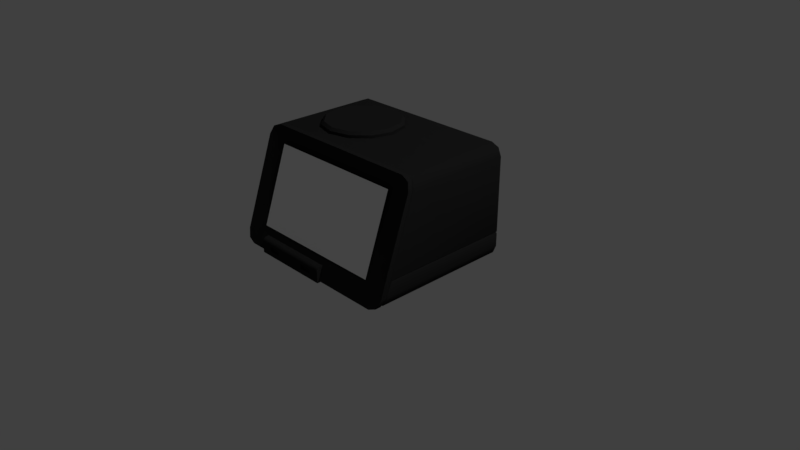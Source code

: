 # Source: Sketchfab_2018_04_10_10_10_49.blend  (saved by Blender 4.2.66; exported with 4.5.12 LTS)
import bpy
from mathutils import Matrix  # noqa: F401  (used for matrix-valued properties, if any)

bpy.ops.wm.read_factory_settings(use_empty=True)
scene = bpy.context.scene
scene.name = 'Scene'

# ---- collections
col_collection_1 = bpy.data.collections.new('Collection 1'); scene.collection.children.link(col_collection_1)

# ---- materials (node trees are filled in below, after node groups)
mat_material = bpy.data.materials.new('Material')
mat_material.alpha_threshold = 0.0
mat_material.use_transparent_shadow = False
mat_material.diffuse_color = (0.01723, 0.01723, 0.01723, 1.0)
mat_material.roughness = 0.5
mat_clock_digits = bpy.data.materials.new('clock_digits')
mat_clock_digits.alpha_threshold = 0.0
mat_clock_digits.use_transparent_shadow = False
mat_clock_digits.roughness = 0.5
mat_clock_digits.specular_intensity = 0.0

# ---- material node trees

# ---- world
world_world = bpy.data.worlds.new('World'); scene.world = world_world
world_world.color = (0.05088, 0.05088, 0.05088)
world_world.use_sun_shadow = False
world_world.sun_shadow_jitter_overblur = 0.0
world_world.cycles.sampling_method = 'MANUAL'

# ---- cameras
cam_camera = bpy.data.cameras.new('Camera')
cam_camera.clip_end = 100.0
cam_camera.lens = 35.0
cam_camera.sensor_width = 32.0
cam_camera.sensor_height = 18.0
cam_camera.ortho_scale = 7.314
cam_camera.dof.focus_distance = 0.0
cam_camera.dof.aperture_fstop = 128.0

# ---- lights
light_lamp = bpy.data.lights.new('Lamp', 'SUN')
light_lamp.transmission_factor = 0.0
light_lamp.cutoff_distance = 30.0
light_lamp.angle = 0.1993
light_lamp.energy = 1.0
light_lamp.shadow_buffer_clip_start = 1.001
light_lamp.shadow_soft_size = 0.1
light_lamp.shadow_cascade_max_distance = 1000.0

# ---- meshes
me_cube_001 = bpy.data.meshes.new('Cube.001')
me_cube_001.from_pydata([(-0.9455, -0.883, 0.3891), (-0.9377, -0.8873, 0.3769), (-0.941, -0.8868, 0.3783), (-0.9377, -0.4817, 1.374), (-0.9455, -0.486, 1.362), (-0.941, -0.4822, 1.373), (-1.115, 1.0, 0.08984), (-1.266, 1.0, 0.2406), (-1.222, 1.0, 0.134), (-1.266, 1.0, 1.438), (-1.115, 1.0, 1.588), (-1.222, 1.0, 1.544), (0.941, -0.8873, 0.3769), (0.9488, -0.883, 0.3891), (0.9443, -0.8868, 0.3783), (0.9488, -0.486, 1.362), (0.941, -0.4817, 1.374), (0.9443, -0.4822, 1.373), (1.266, 1.0, 0.2406), (1.115, 1.0, 0.08984), (1.222, 1.0, 0.134), (1.115, 1.0, 1.588), (1.266, 1.0, 1.438), (1.222, 1.0, 1.544), (1.222, -0.9069, 0.134), (1.222, -0.8714, 0.134), (1.211, -0.887, 0.1404), (1.115, -0.8861, 0.08984), (1.115, -0.9216, 0.08984), (1.105, -0.9016, 0.0966), (-1.266, -0.4363, 1.438), (-1.266, -0.4718, 1.438), (-1.255, -0.4559, 1.432), (-1.222, -0.4362, 1.544), (-1.222, -0.4007, 1.544), (-1.211, -0.4206, 1.538), (-1.115, -0.4215, 1.588), (-1.115, -0.386, 1.588), (-1.105, -0.406, 1.582), (-1.266, -0.8713, 0.2406), (-1.266, -0.8358, 0.2406), (-1.255, -0.8517, 0.246), (-1.222, -0.8714, 0.134), (-1.222, -0.9069, 0.134), (-1.211, -0.887, 0.1404), (-1.115, -0.9216, 0.08984), (-1.115, -0.8861, 0.08984), (-1.105, -0.9016, 0.0966), (1.266, -0.8358, 0.2406), (1.266, -0.8713, 0.2406), (1.255, -0.8517, 0.246), (1.115, -0.386, 1.588), (1.115, -0.4215, 1.588), (1.105, -0.406, 1.582), (1.222, -0.4007, 1.544), (1.222, -0.4362, 1.544), (1.211, -0.4206, 1.538), (1.266, -0.4718, 1.438), (1.266, -0.4363, 1.438), (1.255, -0.4559, 1.432), (-1.266, -0.7686, 0.4418), (-1.266, -0.7763, 0.4189), (-1.256, -0.7651, 0.4304), (-1.266, 1.0, 0.4418), (-1.266, 1.0, 0.4189), (-1.256, 0.9927, 0.4304), (1.266, 1.0, 0.4423), (1.266, 1.0, 0.4193), (1.256, 0.9927, 0.4308), (1.266, -0.7761, 0.4193), (1.266, -0.7685, 0.4423), (1.256, -0.765, 0.4308), (-0.9569, -0.7894, 0.0005976), (-1.0, -0.7463, 0.0005976), (-1.0, -0.7463, 0.08948), (-0.9569, -0.7894, 0.08948), (-1.0, 0.842, 0.0005976), (-0.9569, 0.8851, 0.0005976), (-0.9569, 0.8851, 0.08948), (-1.0, 0.842, 0.08948), (1.0, -0.7463, 0.0005976), (0.9569, -0.7894, 0.0005976), (0.9569, -0.7894, 0.08948), (1.0, -0.7463, 0.08948), (0.9569, 0.8851, 0.0005976), (1.0, 0.842, 0.0005976), (1.0, 0.842, 0.08948), (0.9569, 0.8851, 0.08948), (-1.115, -1.0, 0.08984), (-1.222, -0.9845, 0.134), (-1.266, -0.9471, 0.2406), (-1.222, -0.4901, 1.544), (-1.115, -0.4746, 1.588), (-1.266, -0.5275, 1.438), (1.222, -0.9845, 0.134), (1.115, -1.0, 0.08984), (1.266, -0.9471, 0.2406), (1.115, -0.4746, 1.588), (1.222, -0.4901, 1.544), (1.266, -0.5275, 1.438), (-1.222, 1.0, 0.134), (-1.115, 1.0, 0.08984), (-1.115, -1.0, 0.08984), (-1.222, -0.9845, 0.134), (-1.266, 1.0, 0.2406), (-1.266, -0.9471, 0.2406), (-1.222, -0.4901, 1.544), (-1.115, -0.4746, 1.588), (-1.115, 1.0, 1.588), (-1.222, 1.0, 1.544), (-1.266, -0.5275, 1.438), (-1.266, 1.0, 1.438), (1.222, -0.9845, 0.134), (1.115, -1.0, 0.08984), (1.115, 1.0, 0.08984), (1.222, 1.0, 0.134), (1.266, -0.9471, 0.2406), (1.266, 1.0, 0.2406), (1.222, 1.0, 1.544), (1.115, 1.0, 1.588), (1.115, -0.4746, 1.588), (1.222, -0.4901, 1.544), (1.266, 1.0, 1.438), (1.266, -0.5275, 1.438), (1.255, -0.4559, 1.432), (1.211, -0.4206, 1.538), (1.255, -0.8517, 0.246), (1.211, -0.887, 0.1404), (-1.255, -0.4559, 1.432), (-1.211, -0.4206, 1.538), (-1.255, -0.8517, 0.246), (-1.211, -0.887, 0.1404), (-1.256, -0.7651, 0.4304), (-1.266, 1.0, 0.4418), (-1.256, 0.9927, 0.4304), (-1.256, 0.9927, 0.4304), (-1.256, 0.9927, 0.4304), (-1.266, 1.0, 0.4189), (1.256, 0.9927, 0.4308), (1.256, 0.9927, 0.4308), (1.256, 0.9927, 0.4308), (1.266, 1.0, 0.4193), (1.266, 1.0, 0.4423), (1.256, -0.765, 0.4308), (-1.0, -0.7463, 0.0005976), (-0.9569, -0.7894, 0.0005976), (-0.9569, 0.8851, 0.0005976), (-1.0, 0.842, 0.0005976), (1.0, 0.842, 0.0005976), (0.9569, 0.8851, 0.0005976), (0.9569, -0.7894, 0.0005976), (1.0, -0.7463, 0.0005976), (-0.4052, 0.8353, 1.588), (-0.1364, 0.7633, 1.588), (0.0604, 0.5665, 1.588), (0.1324, 0.2977, 1.588), (0.0604, 0.02888, 1.588), (-0.1364, -0.1679, 1.588), (-0.4052, -0.2399, 1.588), (-0.674, -0.1679, 1.588), (-0.8708, 0.02888, 1.588), (-0.9428, 0.2977, 1.588), (-0.8708, 0.5665, 1.588), (-0.674, 0.7633, 1.588), (-0.4052, 0.7972, 1.662), (-0.4052, 0.8353, 1.625), (-0.1555, 0.7302, 1.662), (-0.1364, 0.7633, 1.625), (0.02735, 0.5474, 1.662), (0.0604, 0.5665, 1.625), (0.09427, 0.2977, 1.662), (0.1324, 0.2977, 1.625), (0.02735, 0.04796, 1.662), (0.0604, 0.02888, 1.625), (-0.1555, -0.1349, 1.662), (-0.1364, -0.1679, 1.625), (-0.4052, -0.2018, 1.662), (-0.4052, -0.2399, 1.625), (-0.6549, -0.1349, 1.662), (-0.674, -0.1679, 1.625), (-0.8377, 0.04796, 1.662), (-0.8708, 0.02888, 1.625), (-0.9047, 0.2977, 1.662), (-0.9428, 0.2977, 1.625), (-0.8377, 0.5474, 1.662), (-0.8708, 0.5665, 1.625), (-0.6549, 0.7302, 1.662), (-0.674, 0.7633, 1.625), (-0.1364, 0.7633, 1.625), (-0.4052, 0.8353, 1.625), (-0.4052, 0.7972, 1.662), (-0.1555, 0.7302, 1.662), (0.0604, 0.5665, 1.625), (0.02735, 0.5474, 1.662), (0.1324, 0.2977, 1.625), (0.09427, 0.2977, 1.662), (0.0604, 0.02888, 1.625), (0.02735, 0.04796, 1.662), (-0.1364, -0.1679, 1.625), (-0.1555, -0.1349, 1.662), (-0.4052, -0.2399, 1.625), (-0.4052, -0.2018, 1.662), (-0.674, -0.1679, 1.625), (-0.6549, -0.1349, 1.662), (-0.8708, 0.02888, 1.625), (-0.8377, 0.04796, 1.662), (-0.9428, 0.2977, 1.625), (-0.9047, 0.2977, 1.662), (-0.8708, 0.5665, 1.625), (-0.8377, 0.5474, 1.662), (-0.674, 0.7633, 1.625), (-0.6549, 0.7302, 1.662), (-0.8701, -1.02, 0.06233), (-0.8701, -0.8579, 0.06233), (-0.8701, -0.8579, 0.2717), (0.2193, -1.02, 0.06233), (0.2193, -0.8579, 0.06233), (0.2193, -0.8579, 0.2717), (-0.8701, -1.02, 0.1286), (-0.8701, -1.02, 0.1978), (0.2193, -1.02, 0.1978), (0.2193, -1.02, 0.1286), (0.07496, -1.02, 0.1978), (0.07496, -1.02, 0.1286), (-0.712, -1.02, 0.1978), (-0.712, -1.02, 0.1286), (-0.5458, -1.02, 0.1978), (-0.5458, -1.02, 0.1286), (-0.1051, -1.02, 0.1978), (-0.1051, -1.02, 0.1286), (-0.712, -0.9901, 0.1978), (-0.712, -0.9901, 0.1286), (-0.5458, -0.9901, 0.1978), (-0.5458, -0.9901, 0.1286), (0.07496, -0.9901, 0.1978), (0.07496, -0.9901, 0.1286), (-0.1051, -0.9901, 0.1978), (-0.1051, -0.9901, 0.1286), (-0.8701, -1.02, 0.2344), (-0.8701, -0.9823, 0.2717), (0.2193, -0.9823, 0.2717), (0.2193, -1.02, 0.2344), (-0.8701, -0.8579, 0.06233), (-0.8701, -1.02, 0.06233), (-0.8701, -1.02, 0.06233), (0.2193, -1.02, 0.06233), (0.2193, -1.02, 0.06233), (0.2193, -0.8579, 0.06233), (0.2193, -1.02, 0.1286), (-0.8701, -1.02, 0.1286), (-0.8701, -1.02, 0.1978), (0.2193, -1.02, 0.1978), (-0.712, -1.02, 0.1978), (-0.712, -1.02, 0.1978), (-0.712, -1.02, 0.1286), (-0.712, -1.02, 0.1286), (-0.5458, -1.02, 0.1978), (-0.5458, -1.02, 0.1978), (-0.5458, -1.02, 0.1286), (-0.5458, -1.02, 0.1286), (0.07496, -1.02, 0.1978), (0.07496, -1.02, 0.1978), (0.07496, -1.02, 0.1286), (0.07496, -1.02, 0.1286), (-0.1051, -1.02, 0.1978), (-0.1051, -1.02, 0.1978), (-0.1051, -1.02, 0.1286), (-0.1051, -1.02, 0.1286), (-0.712, -0.9901, 0.1978), (-0.712, -0.9901, 0.1978), (-0.712, -0.9901, 0.1286), (-0.712, -0.9901, 0.1286), (-0.5458, -0.9901, 0.1978), (-0.5458, -0.9901, 0.1978), (-0.5458, -0.9901, 0.1286), (-0.5458, -0.9901, 0.1286), (0.07496, -0.9901, 0.1978), (0.07496, -0.9901, 0.1978), (0.07496, -0.9901, 0.1286), (0.07496, -0.9901, 0.1286), (-0.1051, -0.9901, 0.1978), (-0.1051, -0.9901, 0.1978), (-0.1051, -0.9901, 0.1286), (-0.1051, -0.9901, 0.1286), (0.2193, -1.02, 0.2344), (0.2193, -0.9823, 0.2717), (-0.8701, -0.9823, 0.2717), (-0.8701, -1.02, 0.2344), (-0.8701, -0.8579, 0.2717), (0.2193, -0.8579, 0.2717), (-0.9555, -0.895, 0.3704), (0.9555, -0.895, 0.3704), (-0.9555, -0.538, 1.384), (0.9555, -0.538, 1.384)], [], [(12, 14, 13, 15, 17, 16, 3, 5, 4, 0, 2, 1), (119, 51, 54, 118), (34, 109, 111, 30), (119, 108, 37, 51), (106, 33, 31, 110), (117, 67, 69, 48), (101, 46, 42, 100), (100, 42, 40, 104), (107, 36, 33, 106), (45, 28, 113, 102), (113, 28, 24, 112), (55, 121, 123, 57), (118, 54, 58, 122), (101, 114, 27, 46), (105, 110, 31, 39), (52, 120, 121, 55), (27, 114, 115, 25), (112, 24, 49, 116), (37, 108, 109, 34), (52, 36, 107, 120), (45, 102, 103, 43), (59, 126, 48, 69, 143, 70, 58), (30, 60, 132, 61, 40, 41, 128), (43, 103, 105, 39), (28, 45, 47, 29), (29, 47, 46, 27), (55, 57, 124, 125), (56, 59, 58, 54), (52, 55, 125, 53), (53, 56, 54, 51), (25, 48, 126, 127), (26, 50, 49, 24), (27, 25, 127, 29), (29, 26, 24, 28), (34, 30, 128, 129), (35, 32, 31, 33), (37, 34, 129, 38), (38, 35, 33, 36), (43, 39, 130, 131), (44, 41, 40, 42), (45, 43, 131, 47), (47, 44, 42, 46), (130, 39, 31, 32), (36, 52, 53, 38), (38, 53, 51, 37), (49, 57, 123, 116), (57, 49, 50, 124), (25, 115, 117, 48), (60, 30, 111, 133), (6, 8, 7, 64, 141, 18, 20, 19), (66, 122, 58, 70), (142, 63, 9, 11, 10, 21, 23, 22), (60, 133, 134, 62), (132, 135, 137, 61), (141, 64, 136, 138), (139, 65, 63, 142), (66, 70, 71, 140), (68, 143, 69, 67), (40, 61, 137, 104), (150, 82, 75, 145), (148, 86, 83, 151), (146, 78, 87, 149), (144, 74, 79, 147), (145, 75, 74, 144), (78, 146, 147, 79), (86, 148, 149, 87), (82, 150, 151, 83), (76, 77, 84, 85, 80, 81, 72, 73), (1, 2, 89, 88), (2, 0, 90, 89), (5, 3, 92, 91), (4, 5, 91, 93), (14, 12, 95, 94), (13, 14, 94, 96), (16, 17, 98, 97), (17, 15, 99, 98), (12, 1, 88, 95), (0, 4, 93, 90), (3, 16, 97, 92), (15, 13, 96, 99), (163, 187, 189, 152), (154, 169, 171, 155), (155, 171, 173, 156), (156, 173, 175, 157), (157, 175, 177, 158), (158, 177, 179, 159), (159, 179, 181, 160), (160, 181, 183, 161), (161, 183, 185, 162), (162, 185, 187, 163), (152, 189, 167, 153), (153, 167, 169, 154), (188, 165, 190, 191), (192, 188, 191, 193), (194, 192, 193, 195), (196, 194, 195, 197), (198, 196, 197, 199), (200, 198, 199, 201), (202, 200, 201, 203), (204, 202, 203, 205), (206, 204, 205, 207), (208, 206, 207, 209), (210, 208, 209, 211), (165, 210, 211, 190), (166, 164, 186, 184, 182, 180, 178, 176, 174, 172, 170, 168), (289, 214, 286, 240), (276, 280, 282, 278), (246, 248, 262, 266, 258, 254, 249, 244), (242, 247, 245, 243), (216, 217, 285, 284, 251, 221, 215), (249, 254, 252, 250), (212, 218, 219, 287, 239, 288, 213), (220, 260, 262, 248), (263, 222, 277, 279), (265, 256, 258, 266), (267, 223, 235, 283), (272, 268, 270, 274), (257, 253, 269, 273), (224, 255, 271, 230), (228, 229, 237, 281), (261, 264, 236, 234), (225, 259, 275, 231), (227, 226, 232, 233), (240, 286, 238, 241), (250, 252, 256, 265, 260, 220, 241, 238), (290, 291, 293, 292)])
me_cube_001.polygons.foreach_set('use_smooth', [1, 1, 1, 1, 1, 1, 1, 1, 1, 1, 1, 1, 1, 1, 1, 1, 1, 1, 1, 1, 1, 1, 1, 1, 1, 1, 1, 1, 1, 1, 1, 1, 1, 1, 1, 1, 1, 1, 1, 1, 1, 1, 1, 1, 1, 1, 1, 1, 1, 1, 1, 1, 1, 1, 1, 1, 1, 1, 1, 1, 1, 1, 1, 1, 1, 1, 1, 1, 1, 1, 1, 1, 1, 1, 1, 1, 1, 1, 1, 1, 1, 1, 1, 1, 1, 1, 1, 1, 1, 1, 1, 1, 1, 1, 1, 1, 1, 1, 1, 1, 1, 1, 1, 1, 1, 1, 1, 1, 1, 1, 1, 1, 1, 1, 1, 1, 1, 1, 1, 1, 1, 1, 1, 1, 1, 0])
me_cube_001.polygons.foreach_set('material_index', [0, 0, 0, 0, 0, 0, 0, 0, 0, 0, 0, 0, 0, 0, 0, 0, 0, 0, 0, 0, 0, 0, 0, 0, 0, 0, 0, 0, 0, 0, 0, 0, 0, 0, 0, 0, 0, 0, 0, 0, 0, 0, 0, 0, 0, 0, 0, 0, 0, 0, 0, 0, 0, 0, 0, 0, 0, 0, 0, 0, 0, 0, 0, 0, 0, 0, 0, 0, 0, 0, 0, 0, 0, 0, 0, 0, 0, 0, 0, 0, 0, 0, 0, 0, 0, 0, 0, 0, 0, 0, 0, 0, 0, 0, 0, 0, 0, 0, 0, 0, 0, 0, 0, 0, 0, 0, 0, 0, 0, 0, 0, 0, 0, 0, 0, 0, 0, 0, 0, 0, 0, 0, 0, 0, 0, 1])
_uv = me_cube_001.uv_layers.new(name='UVMap')
_uv.uv.foreach_set('vector', [0.4027, 0.7679, 0.4029, 0.7676, 0.4048, 0.7672, 0.5952, 0.7674, 0.5971, 0.7678, 0.5973, 0.7682, 0.5965, 0.9814, 0.5963, 0.9817, 0.5945, 0.9821, 0.4055, 0.9821, 0.4037, 0.9817, 0.4035, 0.9814, 0.6399, 0.5, 0.6399, 0.6234, 0.6225, 0.6234, 0.6225, 0.4985, 0.625, 0.1266, 0.625, 0.25, 0.5998, 0.25, 0.5998, 0.1265, 0.6399, 0.5, 0.8601, 0.5, 0.8601, 0.6234, 0.6399, 0.6234, 0.625, 0.0, 0.625, 0.09401, 0.5998, 0.09477, 0.5998, 0.0, 0.4002, 0.5, 0.494, 0.5, 0.494, 0.6236, 0.4002, 0.6238, 0.1399, 0.5, 0.1399, 0.6238, 0.125, 0.6229, 0.125, 0.5, 0.375, 0.25, 0.375, 0.1271, 0.4002, 0.1262, 0.4002, 0.25, 0.8601, 0.75, 0.8601, 0.6563, 0.875, 0.656, 0.875, 0.75, 0.1399, 0.6481, 0.3601, 0.6481, 0.3601, 0.75, 0.1399, 0.75, 0.3601, 0.75, 0.3601, 0.6481, 0.3775, 0.6478, 0.3775, 0.7502, 0.6225, 0.6563, 0.6225, 0.7515, 0.5998, 0.75, 0.5998, 0.6552, 0.6225, 0.4985, 0.6225, 0.6234, 0.5998, 0.6235, 0.5998, 0.5, 0.1399, 0.5, 0.3601, 0.5, 0.3601, 0.6238, 0.1399, 0.6238, 0.4002, 0.0, 0.5998, 0.0, 0.5998, 0.09477, 0.4002, 0.1013, 0.6399, 0.6563, 0.6399, 0.75, 0.6225, 0.7515, 0.6225, 0.6563, 0.3601, 0.6238, 0.3601, 0.5, 0.3775, 0.4985, 0.3775, 0.6232, 0.3775, 0.7502, 0.3775, 0.6478, 0.4002, 0.6487, 0.4002, 0.75, 0.8601, 0.6234, 0.8601, 0.5, 0.875, 0.5, 0.875, 0.6234, 0.6399, 0.6563, 0.8601, 0.6563, 0.8601, 0.75, 0.6399, 0.75, 0.1399, 0.6481, 0.1399, 0.75, 0.125, 0.7481, 0.125, 0.6471, 0.5998, 0.625, 0.4002, 0.625, 0.4002, 0.6238, 0.494, 0.6236, 0.5, 0.6236, 0.5011, 0.6236, 0.5998, 0.6235, 0.5998, 0.1265, 0.5011, 0.1264, 0.5, 0.1264, 0.494, 0.1264, 0.4002, 0.1262, 0.4002, 0.125, 0.5998, 0.125, 0.375, 0.1029, 0.375, 0.001935, 0.4002, 0.0, 0.4002, 0.1013, 0.3601, 0.6481, 0.1399, 0.6481, 0.1399, 0.625, 0.3601, 0.625, 0.3601, 0.625, 0.1399, 0.625, 0.1399, 0.6238, 0.3601, 0.6238, 0.6225, 0.6563, 0.5998, 0.6552, 0.5998, 0.625, 0.6225, 0.625, 0.6225, 0.625, 0.5998, 0.625, 0.5998, 0.6235, 0.6225, 0.6234, 0.6399, 0.6563, 0.6225, 0.6563, 0.6225, 0.625, 0.6399, 0.625, 0.6399, 0.625, 0.6225, 0.625, 0.6225, 0.6234, 0.6399, 0.6234, 0.3775, 0.6232, 0.4002, 0.6238, 0.4002, 0.625, 0.3775, 0.6244, 0.3775, 0.6244, 0.4002, 0.625, 0.4002, 0.6487, 0.3775, 0.6478, 0.3601, 0.6238, 0.3775, 0.6232, 0.3775, 0.6244, 0.3601, 0.625, 0.3601, 0.625, 0.3775, 0.6244, 0.3775, 0.6478, 0.3601, 0.6481, 0.625, 0.1266, 0.5998, 0.1265, 0.5998, 0.125, 0.625, 0.125, 0.625, 0.125, 0.5998, 0.125, 0.5998, 0.09477, 0.625, 0.09401, 0.8601, 0.6234, 0.875, 0.6234, 0.875, 0.625, 0.8601, 0.625, 0.8601, 0.625, 0.875, 0.625, 0.875, 0.656, 0.8601, 0.6563, 0.375, 0.1029, 0.4002, 0.1013, 0.4002, 0.125, 0.375, 0.126, 0.375, 0.126, 0.4002, 0.125, 0.4002, 0.1262, 0.375, 0.1271, 0.1399, 0.6481, 0.125, 0.6471, 0.125, 0.624, 0.1399, 0.625, 0.1399, 0.625, 0.125, 0.624, 0.125, 0.6229, 0.1399, 0.6238, 0.4002, 0.125, 0.4002, 0.1013, 0.5998, 0.09477, 0.5998, 0.125, 0.8601, 0.6563, 0.6399, 0.6563, 0.6399, 0.625, 0.8601, 0.625, 0.8601, 0.625, 0.6399, 0.625, 0.6399, 0.6234, 0.8601, 0.6234, 0.4002, 0.6487, 0.5998, 0.6552, 0.5998, 0.75, 0.4002, 0.75, 0.5998, 0.6552, 0.4002, 0.6487, 0.4002, 0.625, 0.5998, 0.625, 0.3775, 0.6232, 0.3775, 0.4985, 0.4002, 0.5, 0.4002, 0.6238, 0.5011, 0.1264, 0.5998, 0.1265, 0.5998, 0.25, 0.5011, 0.25, 0.375, 0.2649, 0.3824, 0.2544, 0.4002, 0.25, 0.494, 0.25, 0.494, 0.5, 0.4002, 0.5, 0.3775, 0.4985, 0.375, 0.4851, 0.5011, 0.5, 0.5998, 0.5, 0.5998, 0.6235, 0.5011, 0.6236, 0.5011, 0.5, 0.5011, 0.25, 0.5998, 0.25, 0.6176, 0.2544, 0.625, 0.2649, 0.625, 0.4851, 0.6225, 0.4985, 0.5998, 0.5, 0.5011, 0.1264, 0.5011, 0.25, 0.5, 0.25, 0.5, 0.1264, 0.5, 0.1264, 0.5, 0.25, 0.494, 0.25, 0.494, 0.1264, 0.494, 0.5, 0.494, 0.25, 0.5, 0.25, 0.5, 0.5, 0.5, 0.5, 0.5, 0.25, 0.5011, 0.25, 0.5011, 0.5, 0.5011, 0.5, 0.5011, 0.6236, 0.5, 0.6236, 0.5, 0.5, 0.5, 0.5, 0.5, 0.6236, 0.494, 0.6236, 0.494, 0.5, 0.4002, 0.1262, 0.494, 0.1264, 0.494, 0.25, 0.4002, 0.25, 0.0, 0.0, 0.0, 0.0, 0.0, 0.0, 0.0, 0.0, 0.0, 0.0, 0.0, 0.0, 0.0, 0.0, 0.0, 0.0, 0.0, 0.0, 0.0, 0.0, 0.0, 0.0, 0.0, 0.0, 0.0, 0.0, 0.0, 0.0, 0.0, 0.0, 0.0, 0.0, 0.0, 0.0, 0.0, 0.0, 0.0, 0.0, 0.0, 0.0, 0.0, 0.0, 0.0, 0.0, 0.0, 0.0, 0.0, 0.0, 0.0, 0.0, 0.0, 0.0, 0.0, 0.0, 0.0, 0.0, 0.0, 0.0, 0.0, 0.0, 0.0, 0.0, 0.0, 0.0, 0.0, 0.0, 0.0, 0.0, 0.0, 0.0, 0.0, 0.0, 0.0, 0.0, 0.0, 0.0, 0.0, 0.0, 0.0, 0.0, 0.4035, 0.9814, 0.4037, 0.9817, 0.3824, 0.9956, 0.375, 0.9851, 0.4037, 0.9817, 0.4055, 0.9821, 0.4002, 1.0, 0.3824, 0.9956, 0.5963, 0.9817, 0.5965, 0.9814, 0.625, 0.9851, 0.6176, 0.9956, 0.5945, 0.9821, 0.5963, 0.9817, 0.6176, 0.9956, 0.5998, 1.0, 0.4029, 0.7676, 0.4027, 0.7679, 0.375, 0.7649, 0.3775, 0.7502, 0.4048, 0.7672, 0.4029, 0.7676, 0.3775, 0.7502, 0.4002, 0.75, 0.5973, 0.7682, 0.5971, 0.7678, 0.6225, 0.7515, 0.625, 0.7649, 0.5971, 0.7678, 0.5952, 0.7674, 0.5998, 0.75, 0.6225, 0.7515, 0.4027, 0.7679, 0.4035, 0.9814, 0.375, 0.9851, 0.375, 0.7649, 0.4055, 0.9821, 0.5945, 0.9821, 0.5998, 1.0, 0.4002, 1.0, 0.5965, 0.9814, 0.5973, 0.7682, 0.625, 0.7649, 0.625, 0.9851, 0.5952, 0.7674, 0.4048, 0.7672, 0.4002, 0.75, 0.5998, 0.75, 0.0, 0.0, 0.0, 0.0, 0.0, 0.0, 0.0, 0.0, 0.0, 0.0, 0.0, 0.0, 0.0, 0.0, 0.0, 0.0, 0.0, 0.0, 0.0, 0.0, 0.0, 0.0, 0.0, 0.0, 0.0, 0.0, 0.0, 0.0, 0.0, 0.0, 0.0, 0.0, 0.0, 0.0, 0.0, 0.0, 0.0, 0.0, 0.0, 0.0, 0.0, 0.0, 0.0, 0.0, 0.0, 0.0, 0.0, 0.0, 0.0, 0.0, 0.0, 0.0, 0.0, 0.0, 0.0, 0.0, 0.0, 0.0, 0.0, 0.0, 0.0, 0.0, 0.0, 0.0, 0.0, 0.0, 0.0, 0.0, 0.0, 0.0, 0.0, 0.0, 0.0, 0.0, 0.0, 0.0, 0.0, 0.0, 0.0, 0.0, 0.0, 0.0, 0.0, 0.0, 0.0, 0.0, 0.0, 0.0, 0.0, 0.0, 0.0, 0.0, 0.0, 0.0, 0.0, 0.0, 0.0, 0.0, 0.0, 0.0, 0.0, 0.0, 0.0, 0.0, 0.0, 0.0, 0.0, 0.0, 0.0, 0.0, 0.0, 0.0, 0.0, 0.0, 0.0, 0.0, 0.0, 0.0, 0.0, 0.0, 0.0, 0.0, 0.0, 0.0, 0.0, 0.0, 0.0, 0.0, 0.0, 0.0, 0.0, 0.0, 0.0, 0.0, 0.0, 0.0, 0.0, 0.0, 0.0, 0.0, 0.0, 0.0, 0.0, 0.0, 0.0, 0.0, 0.0, 0.0, 0.0, 0.0, 0.0, 0.0, 0.0, 0.0, 0.0, 0.0, 0.0, 0.0, 0.0, 0.0, 0.0, 0.0, 0.0, 0.0, 0.0, 0.0, 0.0, 0.0, 0.0, 0.0, 0.0, 0.0, 0.0, 0.0, 0.0, 0.0, 0.0, 0.0, 0.0, 0.0, 0.0, 0.0, 0.0, 0.0, 0.0, 0.0, 0.0, 0.0, 0.0, 0.0, 0.0, 0.0, 0.0, 0.0, 0.0, 0.0, 0.0, 0.0, 0.0, 0.0, 0.0, 0.0, 0.0, 0.0, 0.0, 0.0, 0.0, 0.0, 0.0, 0.0, 0.0, 0.0, 0.0, 0.0, 0.0, 0.0, 0.0, 0.0, 0.0, 0.0, 0.0, 0.0, 0.0, 0.0, 0.0, 0.0, 0.0, 0.0, 0.0, 0.0, 0.0, 0.0, 0.0, 0.0, 0.0, 0.0, 0.0, 0.0, 0.0, 0.0, 0.0, 0.0, 0.0, 0.0, 0.0, 0.0, 0.0, 0.0, 0.0, 0.0, 0.0, 0.0, 0.0, 0.0, 0.0, 0.0, 0.0, 0.0, 0.0, 0.0, 0.0, 0.0, 0.0, 0.0, 0.0, 0.0, 0.0, 0.0, 0.0, 0.0, 0.0, 0.0, 0.0, 0.0, 0.0, 0.0, 0.0, 0.0, 0.0, 0.0, 0.0, 0.0, 0.0, 0.0, 0.0, 0.0, 0.0, 0.0, 0.0, 0.0, 0.0, 0.0, 0.0, 0.0, 0.0, 0.0, 0.0, 0.0, 0.0, 0.0, 0.0, 0.0, 0.0, 0.0, 0.0, 0.0, 0.0, 0.0, 0.0, 0.0, 0.0, 0.0, 0.0, 0.0, 0.0, 0.0, 0.0, 0.0, 0.0, 0.0, 0.0, 0.0, 0.0, 0.0, 0.0, 0.0, 0.0, 0.0, 0.0, 0.0, 0.0, 0.0, 0.0, 0.0, 0.0, 0.0, 0.0, 0.0, 0.0, 0.0, 0.0, 0.0, 0.0, 0.0, 0.0, 0.0, 0.0, 0.0, 0.0, 0.0, 0.0, 0.0, 0.0, 0.0, 0.0, 0.0, 0.0, 0.0, 0.0, 0.0, 0.0, 0.0, 0.0, 0.0, 0.0, 0.0, 0.0, 0.0, 0.0, 0.0, 0.0, 0.0, 0.0, 0.0, 0.0, 0.0, 0.0, 0.0, 0.0, 0.0, 0.0, 0.0, 0.0, 0.0, 0.0, 0.0, 0.0, 0.0, 0.0, 0.0, 0.0, 0.0, 0.0, 0.0, 0.0, 0.0, 0.0, 0.0, 0.0, 0.0, 0.0, 0.0, 0.0, 0.0, 0.0, 0.0, 1.0, 0.0, 1.0, 1.0, 0.0, 1.0])
me_cube_001.materials.append(mat_material)
me_cube_001.materials.append(mat_clock_digits)
me_cube_001.use_remesh_preserve_volume = False
me_cube_001.use_remesh_preserve_attributes = False
me_cube_001.use_mirror_vertex_groups = False
me_cube_001.update()

# ---- objects
ob_cube = bpy.data.objects.new('Cube', me_cube_001)
ob_lamp = bpy.data.objects.new('Lamp', light_lamp)
ob_camera = bpy.data.objects.new('Camera', cam_camera)

# ---- transforms, parenting, visibility, modifiers, constraints
ob_cube.location = (0.0, 0.0, 0.0)
ob_cube.lineart.crease_threshold = 0.0
ob_lamp.location = (4.076, 1.005, 5.904)
ob_lamp.rotation_euler = (0.6503, 0.05522, 1.866)
ob_lamp.lock_rotations_4d = False
ob_lamp.empty_display_type = 'ARROWS'
ob_lamp.color = (0.0, 0.0, 0.0, 0.0)
ob_lamp.hide_viewport = True
ob_lamp.lineart.crease_threshold = 0.0
ob_camera.location = (7.481, -6.508, 5.344)
ob_camera.rotation_euler = (1.109, 0.0, 0.8149)
ob_camera.lock_rotations_4d = False
ob_camera.empty_display_type = 'ARROWS'
ob_camera.color = (0.0, 0.0, 0.0, 0.0)
ob_camera.hide_viewport = True
ob_camera.display_type = 'WIRE'
ob_camera.lineart.crease_threshold = 0.0

# ---- collection membership
col_collection_1.objects.link(ob_cube)
col_collection_1.objects.link(ob_lamp)
col_collection_1.objects.link(ob_camera)

# ---- scene / render settings (as saved in the file)
scene.camera = ob_camera
scene.frame_start = 1; scene.frame_end = 250; scene.frame_set(0)
scene.render.engine = 'BLENDER_EEVEE_NEXT'
scene.render.resolution_x = 1280
scene.render.resolution_y = 720
scene.render.dither_intensity = 0.0
scene.cycles.use_denoising = False
scene.cycles.samples = 128
scene.cycles.sampling_pattern = 'TABULATED_SOBOL'
scene.cycles.use_adaptive_sampling = False
scene.cycles.use_light_tree = False
scene.cycles.blur_glossy = 0.0
scene.cycles.sample_clamp_indirect = 0.0
scene.view_settings.view_transform = 'Standard'
bpy.context.view_layer.update()
